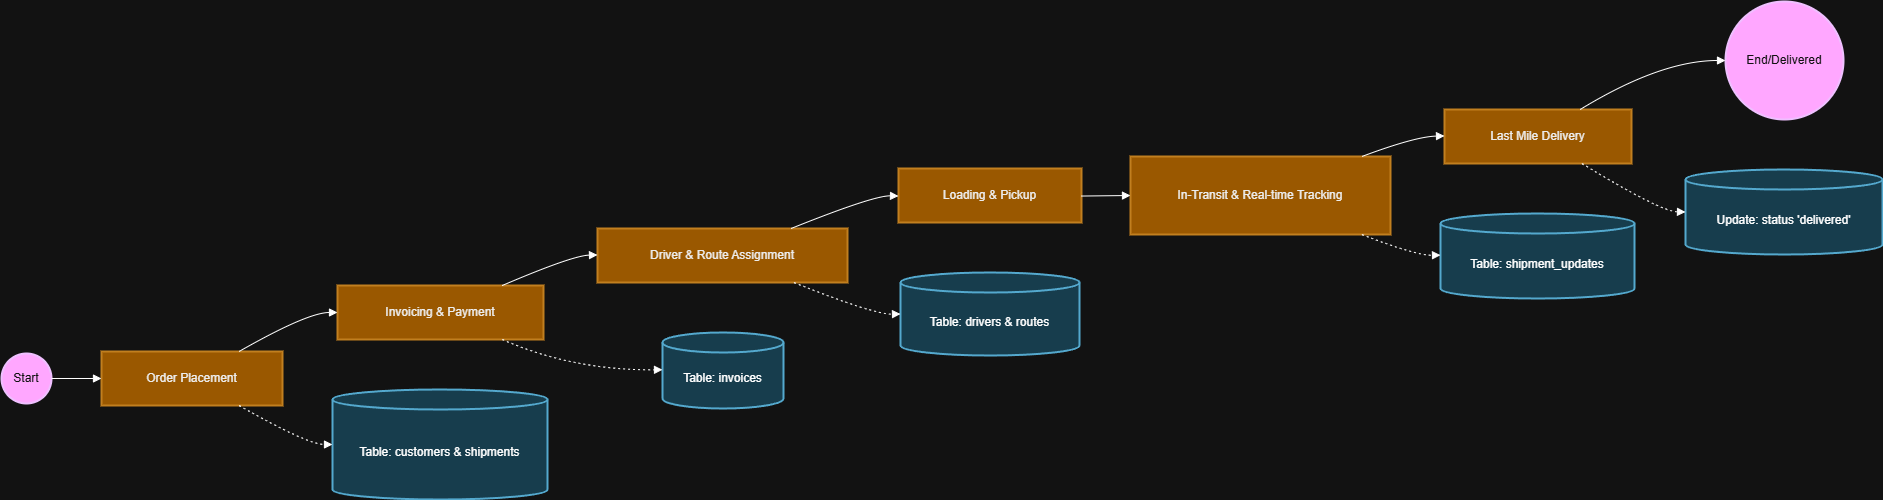

The diagram above was exported from draw.io. Its source (the exported page's mxGraphModel, read from the mxfile embedded in the PNG):
<mxGraphModel dx="2084" dy="1192" grid="1" gridSize="10" guides="1" tooltips="1" connect="1" arrows="1" fold="1" page="1" pageScale="1" pageWidth="827" pageHeight="1169" math="0" shadow="0">
  <root>
    <mxCell id="0" />
    <mxCell id="1" parent="0" />
    <mxCell id="n-rilKmr3kNDxNO1YdPP-1" parent="1" style="ellipse;aspect=fixed;strokeWidth=2;whiteSpace=wrap;fillColor=#6a00ff;strokeColor=#3700CC;fontColor=#ffffff;" value="Start" vertex="1">
      <mxGeometry height="50" width="50" x="20" y="372" as="geometry" />
    </mxCell>
    <mxCell id="n-rilKmr3kNDxNO1YdPP-2" parent="1" style="whiteSpace=wrap;strokeWidth=2;fillColor=#f0a30a;strokeColor=#BD7000;fontColor=#000000;" value="Order Placement" vertex="1">
      <mxGeometry height="54" width="181" x="120" y="370" as="geometry" />
    </mxCell>
    <mxCell id="n-rilKmr3kNDxNO1YdPP-3" parent="1" style="whiteSpace=wrap;strokeWidth=2;fillColor=#f0a30a;strokeColor=#BD7000;fontColor=#000000;" value="Invoicing &amp; Payment" vertex="1">
      <mxGeometry height="54" width="206" x="356" y="304" as="geometry" />
    </mxCell>
    <mxCell id="n-rilKmr3kNDxNO1YdPP-4" parent="1" style="whiteSpace=wrap;strokeWidth=2;fillColor=#f0a30a;strokeColor=#BD7000;fontColor=#000000;" value="Driver &amp; Route Assignment" vertex="1">
      <mxGeometry height="54" width="250" x="616" y="247" as="geometry" />
    </mxCell>
    <mxCell id="n-rilKmr3kNDxNO1YdPP-5" parent="1" style="whiteSpace=wrap;strokeWidth=2;fillColor=#f0a30a;strokeColor=#BD7000;fontColor=#000000;" value="Loading &amp; Pickup" vertex="1">
      <mxGeometry height="54" width="183" x="917" y="187" as="geometry" />
    </mxCell>
    <mxCell id="n-rilKmr3kNDxNO1YdPP-6" parent="1" style="whiteSpace=wrap;strokeWidth=2;fillColor=#f0a30a;strokeColor=#BD7000;fontColor=#000000;" value="In-Transit &amp; Real-time Tracking" vertex="1">
      <mxGeometry height="78" width="260" x="1149" y="175" as="geometry" />
    </mxCell>
    <mxCell id="n-rilKmr3kNDxNO1YdPP-7" parent="1" style="whiteSpace=wrap;strokeWidth=2;fillColor=#f0a30a;strokeColor=#BD7000;fontColor=#000000;" value="Last Mile Delivery" vertex="1">
      <mxGeometry height="54" width="187" x="1463" y="128" as="geometry" />
    </mxCell>
    <mxCell id="n-rilKmr3kNDxNO1YdPP-8" parent="1" style="ellipse;aspect=fixed;strokeWidth=2;whiteSpace=wrap;fillColor=#6a00ff;strokeColor=#3700CC;fontColor=#ffffff;" value="End/Delivered" vertex="1">
      <mxGeometry height="118" width="118" x="1744" y="20" as="geometry" />
    </mxCell>
    <mxCell id="n-rilKmr3kNDxNO1YdPP-9" parent="1" style="shape=cylinder3;boundedLbl=1;backgroundOutline=1;size=10;strokeWidth=2;whiteSpace=wrap;fillColor=#b1ddf0;strokeColor=#10739e;" value="Table: customers &amp; shipments" vertex="1">
      <mxGeometry height="110" width="215" x="351" y="408" as="geometry" />
    </mxCell>
    <mxCell id="n-rilKmr3kNDxNO1YdPP-10" parent="1" style="shape=cylinder3;boundedLbl=1;backgroundOutline=1;size=10;strokeWidth=2;whiteSpace=wrap;fillColor=#b1ddf0;strokeColor=#10739e;" value="Table: invoices" vertex="1">
      <mxGeometry height="76" width="121" x="681" y="351" as="geometry" />
    </mxCell>
    <mxCell id="n-rilKmr3kNDxNO1YdPP-11" parent="1" style="shape=cylinder3;boundedLbl=1;backgroundOutline=1;size=10;strokeWidth=2;whiteSpace=wrap;fillColor=#b1ddf0;strokeColor=#10739e;" value="Table: drivers &amp; routes" vertex="1">
      <mxGeometry height="83" width="179" x="919" y="291" as="geometry" />
    </mxCell>
    <mxCell id="n-rilKmr3kNDxNO1YdPP-12" parent="1" style="shape=cylinder3;boundedLbl=1;backgroundOutline=1;size=10;strokeWidth=2;whiteSpace=wrap;fillColor=#b1ddf0;strokeColor=#10739e;" value="Table: shipment_updates" vertex="1">
      <mxGeometry height="85" width="194" x="1459" y="232" as="geometry" />
    </mxCell>
    <mxCell id="n-rilKmr3kNDxNO1YdPP-13" parent="1" style="shape=cylinder3;boundedLbl=1;backgroundOutline=1;size=10;strokeWidth=2;whiteSpace=wrap;fillColor=#b1ddf0;strokeColor=#10739e;" value="Update: status 'delivered'" vertex="1">
      <mxGeometry height="85" width="197" x="1704" y="188" as="geometry" />
    </mxCell>
    <mxCell id="n-rilKmr3kNDxNO1YdPP-14" edge="1" parent="1" source="n-rilKmr3kNDxNO1YdPP-1" style="curved=1;startArrow=none;endArrow=block;exitX=1;exitY=0.5;entryX=0;entryY=0.5;rounded=0;" target="n-rilKmr3kNDxNO1YdPP-2" value="">
      <mxGeometry relative="1" as="geometry">
        <Array as="points" />
      </mxGeometry>
    </mxCell>
    <mxCell id="n-rilKmr3kNDxNO1YdPP-15" edge="1" parent="1" source="n-rilKmr3kNDxNO1YdPP-2" style="curved=1;startArrow=none;endArrow=block;exitX=0.76;exitY=0;entryX=0;entryY=0.5;rounded=0;" target="n-rilKmr3kNDxNO1YdPP-3" value="">
      <mxGeometry relative="1" as="geometry">
        <Array as="points">
          <mxPoint x="326" y="331" />
        </Array>
      </mxGeometry>
    </mxCell>
    <mxCell id="n-rilKmr3kNDxNO1YdPP-16" edge="1" parent="1" source="n-rilKmr3kNDxNO1YdPP-3" style="curved=1;startArrow=none;endArrow=block;exitX=0.8;exitY=0;entryX=0;entryY=0.49;rounded=0;" target="n-rilKmr3kNDxNO1YdPP-4" value="">
      <mxGeometry relative="1" as="geometry">
        <Array as="points">
          <mxPoint x="591" y="274" />
        </Array>
      </mxGeometry>
    </mxCell>
    <mxCell id="n-rilKmr3kNDxNO1YdPP-17" edge="1" parent="1" source="n-rilKmr3kNDxNO1YdPP-4" style="curved=1;startArrow=none;endArrow=block;exitX=0.78;exitY=-0.01;entryX=0;entryY=0.51;rounded=0;" target="n-rilKmr3kNDxNO1YdPP-5" value="">
      <mxGeometry relative="1" as="geometry">
        <Array as="points">
          <mxPoint x="892" y="214" />
        </Array>
      </mxGeometry>
    </mxCell>
    <mxCell id="n-rilKmr3kNDxNO1YdPP-18" edge="1" parent="1" source="n-rilKmr3kNDxNO1YdPP-5" style="curved=1;startArrow=none;endArrow=block;exitX=1;exitY=0.51;entryX=0;entryY=0.5;rounded=0;" target="n-rilKmr3kNDxNO1YdPP-6" value="">
      <mxGeometry relative="1" as="geometry">
        <Array as="points" />
      </mxGeometry>
    </mxCell>
    <mxCell id="n-rilKmr3kNDxNO1YdPP-19" edge="1" parent="1" source="n-rilKmr3kNDxNO1YdPP-6" style="curved=1;startArrow=none;endArrow=block;exitX=0.89;exitY=0;entryX=0;entryY=0.49;rounded=0;" target="n-rilKmr3kNDxNO1YdPP-7" value="">
      <mxGeometry relative="1" as="geometry">
        <Array as="points">
          <mxPoint x="1434" y="155" />
        </Array>
      </mxGeometry>
    </mxCell>
    <mxCell id="n-rilKmr3kNDxNO1YdPP-20" edge="1" parent="1" source="n-rilKmr3kNDxNO1YdPP-7" style="curved=1;startArrow=none;endArrow=block;exitX=0.73;exitY=-0.01;entryX=0;entryY=0.5;rounded=0;" target="n-rilKmr3kNDxNO1YdPP-8" value="">
      <mxGeometry relative="1" as="geometry">
        <Array as="points">
          <mxPoint x="1679" y="79" />
        </Array>
      </mxGeometry>
    </mxCell>
    <mxCell id="n-rilKmr3kNDxNO1YdPP-21" edge="1" parent="1" source="n-rilKmr3kNDxNO1YdPP-2" style="curved=1;dashed=1;dashPattern=2 3;startArrow=none;endArrow=block;exitX=0.76;exitY=1;entryX=0;entryY=0.5;rounded=0;" target="n-rilKmr3kNDxNO1YdPP-9" value="">
      <mxGeometry relative="1" as="geometry">
        <Array as="points">
          <mxPoint x="326" y="463" />
        </Array>
      </mxGeometry>
    </mxCell>
    <mxCell id="n-rilKmr3kNDxNO1YdPP-22" edge="1" parent="1" source="n-rilKmr3kNDxNO1YdPP-3" style="curved=1;dashed=1;dashPattern=2 3;startArrow=none;endArrow=block;exitX=0.8;exitY=1;entryX=0;entryY=0.49;rounded=0;" target="n-rilKmr3kNDxNO1YdPP-10" value="">
      <mxGeometry relative="1" as="geometry">
        <Array as="points">
          <mxPoint x="591" y="389" />
        </Array>
      </mxGeometry>
    </mxCell>
    <mxCell id="n-rilKmr3kNDxNO1YdPP-23" edge="1" parent="1" source="n-rilKmr3kNDxNO1YdPP-4" style="curved=1;dashed=1;dashPattern=2 3;startArrow=none;endArrow=block;exitX=0.78;exitY=0.99;entryX=0;entryY=0.5;rounded=0;" target="n-rilKmr3kNDxNO1YdPP-11" value="">
      <mxGeometry relative="1" as="geometry">
        <Array as="points">
          <mxPoint x="892" y="333" />
        </Array>
      </mxGeometry>
    </mxCell>
    <mxCell id="n-rilKmr3kNDxNO1YdPP-24" edge="1" parent="1" source="n-rilKmr3kNDxNO1YdPP-6" style="curved=1;dashed=1;dashPattern=2 3;startArrow=none;endArrow=block;exitX=0.89;exitY=1;entryX=0;entryY=0.49;rounded=0;" target="n-rilKmr3kNDxNO1YdPP-12" value="">
      <mxGeometry relative="1" as="geometry">
        <Array as="points">
          <mxPoint x="1434" y="274" />
        </Array>
      </mxGeometry>
    </mxCell>
    <mxCell id="n-rilKmr3kNDxNO1YdPP-25" edge="1" parent="1" source="n-rilKmr3kNDxNO1YdPP-7" style="curved=1;dashed=1;dashPattern=2 3;startArrow=none;endArrow=block;exitX=0.73;exitY=0.99;entryX=0;entryY=0.5;rounded=0;" target="n-rilKmr3kNDxNO1YdPP-13" value="">
      <mxGeometry relative="1" as="geometry">
        <Array as="points">
          <mxPoint x="1679" y="230" />
        </Array>
      </mxGeometry>
    </mxCell>
  </root>
</mxGraphModel>